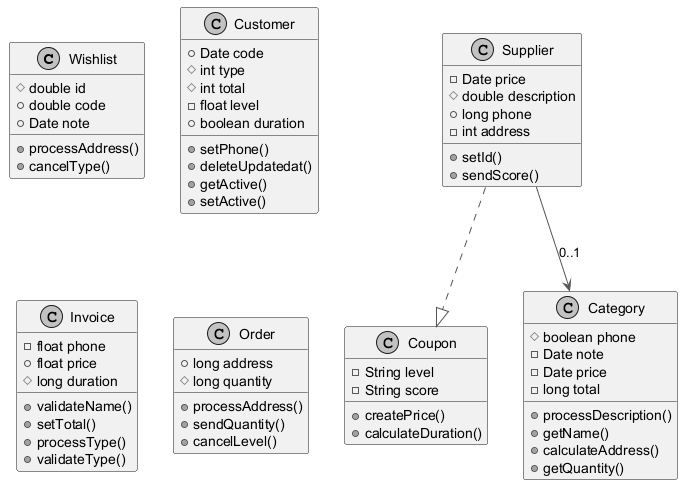

The diagram above was rendered by PlantUML. Its source (embedded in the PNG):
@startuml
skinparam monochrome true
skinparam ArrowColor #555555
class Wishlist {
  #double id
  +double code
  +Date note
  +processAddress()
  +cancelType()
}
class Customer {
  +Date code
  #int type
  #int total
  -float level
  +boolean duration
  +setPhone()
  +deleteUpdatedat()
  +getActive()
  +setActive()
}
class Supplier {
  -Date price
  #double description
  +long phone
  -int address
  +setId()
  +sendScore()
}
class Invoice {
  -float phone
  +float price
  #long duration
  +validateName()
  +setTotal()
  +processType()
  +validateType()
}
class Coupon {
  -String level
  -String score
  +createPrice()
  +calculateDuration()
}
class Order {
  +long address
  #long quantity
  +processAddress()
  +sendQuantity()
  +cancelLevel()
}
class Category {
  #boolean phone
  -Date note
  -Date price
  -long total
  +processDescription()
  +getName()
  +calculateAddress()
  +getQuantity()
}
Supplier --> Category : "0..1"
Supplier ..|> Coupon
@enduml